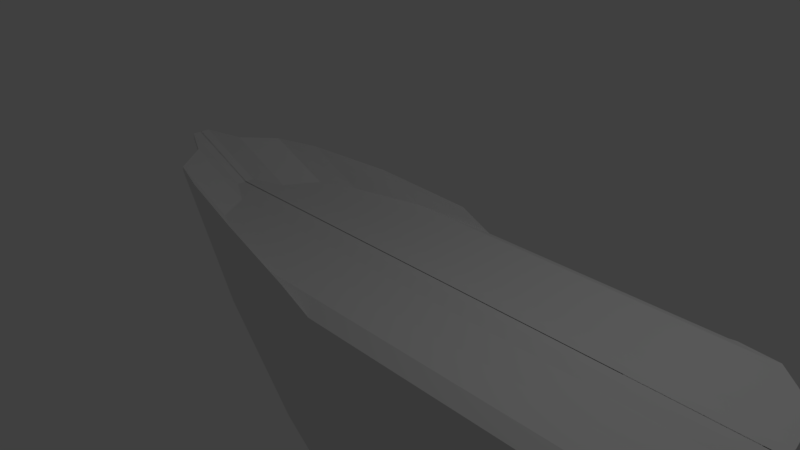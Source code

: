 # Source: ship.blend  (saved by Blender 2.79.0; exported with 4.5.12 LTS)
import bpy
from mathutils import Matrix  # noqa: F401  (used for matrix-valued properties, if any)

bpy.ops.wm.read_factory_settings(use_empty=True)
scene = bpy.context.scene
scene.name = 'Scene'

# ---- collections
col_collection_1 = bpy.data.collections.new('Collection 1'); scene.collection.children.link(col_collection_1)

# ---- materials (node trees are filled in below, after node groups)
mat_material = bpy.data.materials.new('Material')
mat_material.alpha_threshold = 0.0
mat_material.use_transparent_shadow = False
mat_material.roughness = 0.5
mat_material.line_color = (0.0, 0.0, 0.0, 1.0)

# ---- material node trees

# ---- world
world_world = bpy.data.worlds.new('World'); scene.world = world_world
world_world.color = (0.05088, 0.05088, 0.05088)
world_world.use_sun_shadow = False
world_world.sun_shadow_jitter_overblur = 0.0
world_world.cycles.sampling_method = 'MANUAL'

# ---- cameras
cam_camera = bpy.data.cameras.new('Camera')
cam_camera.clip_end = 100.0
cam_camera.lens = 35.0
cam_camera.sensor_width = 32.0
cam_camera.sensor_height = 18.0
cam_camera.ortho_scale = 7.314
cam_camera.dof.focus_distance = 0.0
cam_camera.dof.aperture_fstop = 128.0

# ---- lights
light_lamp = bpy.data.lights.new('Lamp', 'POINT')
light_lamp.transmission_factor = 0.0
light_lamp.cutoff_distance = 30.0
light_lamp.energy = 100.0
light_lamp.shadow_buffer_clip_start = 1.001
light_lamp.shadow_soft_size = 0.1
light_lamp.shadow_maximum_resolution = 0.006
light_lamp.use_absolute_resolution = True

# ---- meshes
me_cube = bpy.data.meshes.new('Cube')
me_cube.from_pydata([(-1.733, 0.08661, -3.245), (-1.733, -0.005504, -3.245), (-3.127, -0.005504, -1.642), (-3.127, 0.08661, -1.642), (-1.733, 0.08661, -0.05107), (-1.733, -0.005505, -0.05107), (-3.127, -0.005504, -0.05107), (-3.127, 0.08661, -0.05107), (-4.309, -0.005504, 0.3611), (-4.309, 0.08661, 0.3611), (-4.309, -0.005504, 0.4463), (-4.309, 0.08661, 0.4463), (-0.06315, 0.08661, -4.557), (-0.06315, -0.005505, -4.557), (-0.06315, 0.08661, -0.05107), (-0.06315, -0.005505, -0.05107), (1.732, 0.08661, -5.126), (1.732, -0.005505, -5.126), (1.732, 0.08661, -0.05107), (1.732, -0.005506, -0.05107), (3.684, 0.08661, -5.173), (3.684, -0.005506, -5.173), (3.684, 0.08661, -0.05107), (3.684, -0.005506, -0.05107), (5.194, 0.08661, -4.305), (5.194, -0.005506, -4.305), (5.194, 0.08661, -0.05106), (5.194, -0.005507, -0.05106), (5.42, 0.1326, -0.6872), (5.42, -0.005506, -0.6872), (5.42, 0.1326, -0.05106), (5.42, -0.005507, -0.05106), (-1.735, 0.1378, -3.245), (-3.129, 0.1378, -1.642), (-1.735, 0.1378, -0.05107), (-3.129, 0.1378, -0.05107), (-4.31, 0.1378, 0.3611), (-4.31, 0.1378, 0.4463), (-0.06461, 0.1378, -4.557), (-0.06461, 0.1378, -0.05107), (1.731, 0.1378, -5.126), (1.731, 0.1378, -0.05107), (3.683, 0.1378, -5.173), (3.683, 0.1378, -0.05107), (5.193, 0.1378, -4.305), (5.193, 0.1378, -0.05106), (5.418, 0.1837, -0.6872), (5.418, 0.1837, -0.05106), (-1.36, 0.3761, -3.088), (-2.673, 0.3761, -1.579), (-1.36, 0.3761, -0.08063), (-2.673, 0.3761, -0.08063), (-3.786, 0.3761, 0.3075), (-3.786, 0.3761, 0.3942), (0.2126, 0.3761, -4.324), (0.2126, 0.3761, -0.08063), (1.903, 0.3761, -4.86), (1.903, 0.3761, -0.08063), (3.742, 0.3761, -4.904), (3.742, 0.3761, -0.08063), (5.163, 0.3761, -4.086), (5.163, 0.3761, -0.08063), (5.376, 0.4194, -0.6797), (5.376, 0.4194, -0.08063), (-1.138, 0.8659, -2.925), (-2.379, 0.8659, -1.498), (-1.138, 0.8659, -0.08065), (-2.379, 0.8659, -0.08065), (-3.431, 0.8659, 0.2864), (-3.431, 0.8659, 0.3492), (0.3494, 0.8659, -4.093), (0.3494, 0.8659, -0.08065), (1.948, 0.8659, -4.6), (1.948, 0.8659, -0.08064), (3.687, 0.8659, -4.642), (3.687, 0.8659, -0.08064), (5.031, 0.8659, -3.869), (5.031, 0.8659, -0.08064), (5.232, 0.9068, -0.6472), (5.232, 0.9068, -0.08064), (-0.6906, 1.087, -2.621), (-1.803, 1.087, -1.341), (-0.6906, 1.087, -0.07131), (-1.803, 1.087, -0.07131), (-2.746, 1.087, 0.2577), (-2.746, 1.087, 0.3447), (0.6425, 1.087, -3.668), (0.6425, 1.087, -0.07131), (2.075, 1.087, -4.122), (2.075, 1.087, -0.07131), (3.634, 1.087, -4.16), (3.634, 1.087, -0.07131), (4.839, 1.087, -3.466), (4.839, 1.087, -0.07131), (5.019, 1.124, -0.5791), (5.019, 1.124, -0.07131), (0.1693, 1.365, -2.093), (-0.7163, 1.365, -1.075), (0.1693, 1.365, -0.06376), (-0.7163, 1.365, -0.06376), (-1.467, 1.365, 0.1982), (-1.467, 1.365, 0.2539), (1.231, 1.365, -2.927), (1.231, 1.365, -0.06376), (2.371, 1.365, -3.289), (2.371, 1.365, -0.06376), (3.612, 1.365, -3.318), (3.612, 1.365, -0.06376), (4.571, 1.365, -2.767), (4.571, 1.365, -0.06376), (4.715, 1.395, -0.468), (4.715, 1.395, -0.06376), (1.055, 1.583, -1.539), (0.457, 1.583, -0.8516), (1.055, 1.583, -0.1693), (0.457, 1.583, -0.1693), (-0.0497, 1.583, 0.007472), (-0.0497, 1.583, 0.06084), (1.771, 1.583, -2.101), (1.771, 1.583, -0.1693), (2.541, 1.583, -2.346), (2.541, 1.583, -0.1693), (3.378, 1.583, -2.366), (3.378, 1.583, -0.1693), (4.025, 1.583, -1.993), (4.025, 1.583, -0.1693), (4.122, 1.603, -0.4421), (4.122, 1.603, -0.1693), (0.4311, 1.81, -0.3459), (1.528, 1.633, -1.331), (1.13, 1.633, -0.873), (1.528, 1.633, -0.4182), (1.13, 1.633, -0.4182), (2.006, 1.633, -1.706), (2.006, 1.633, -0.4182), (2.519, 1.633, -1.869), (2.519, 1.633, -0.4182), (3.077, 1.633, -1.882), (3.077, 1.633, -0.4182), (3.509, 1.633, -1.634), (3.509, 1.633, -0.4182), (3.573, 1.646, -0.6), (3.573, 1.646, -0.4182)], [], [(0, 1, 2, 3), (4, 7, 6, 5), (5, 1, 13, 15), (1, 5, 6, 2), (2, 6, 10, 8), (24, 20, 42, 44), (8, 10, 11, 9), (6, 7, 11, 10), (14, 18, 41, 39), (3, 2, 8, 9), (15, 13, 17, 19), (12, 0, 32, 38), (1, 0, 12, 13), (4, 5, 15, 14), (17, 16, 20, 21), (13, 12, 16, 17), (14, 15, 19, 18), (22, 26, 45, 43), (22, 23, 27, 26), (18, 19, 23, 22), (16, 12, 38, 40), (19, 17, 21, 23), (27, 25, 29, 31), (3, 9, 36, 33), (23, 21, 25, 27), (21, 20, 24, 25), (28, 30, 31, 29), (25, 24, 28, 29), (26, 27, 31, 30), (4, 14, 39, 34), (37, 35, 51, 53), (39, 41, 57, 55), (47, 46, 62, 63), (36, 37, 53, 52), (40, 38, 54, 56), (44, 42, 58, 60), (35, 34, 50, 51), (18, 22, 43, 41), (28, 24, 44, 46), (9, 11, 37, 36), (26, 30, 47, 45), (0, 3, 33, 32), (30, 28, 46, 47), (7, 4, 34, 35), (20, 16, 40, 42), (11, 7, 35, 37), (52, 53, 69, 68), (56, 54, 70, 72), (60, 58, 74, 76), (51, 50, 66, 67), (59, 61, 77, 75), (54, 48, 64, 70), (50, 55, 71, 66), (46, 44, 60, 62), (33, 36, 52, 49), (45, 47, 63, 61), (42, 40, 56, 58), (32, 33, 49, 48), (41, 43, 59, 57), (34, 39, 55, 50), (38, 32, 48, 54), (43, 45, 61, 59), (70, 64, 80, 86), (66, 71, 87, 82), (73, 75, 91, 89), (64, 65, 81, 80), (74, 72, 88, 90), (77, 79, 95, 93), (65, 68, 84, 81), (63, 62, 78, 79), (55, 57, 73, 71), (53, 51, 67, 69), (62, 60, 76, 78), (49, 52, 68, 65), (61, 63, 79, 77), (58, 56, 72, 74), (48, 49, 65, 64), (57, 59, 75, 73), (85, 83, 99, 101), (87, 89, 105, 103), (95, 94, 110, 111), (84, 85, 101, 100), (88, 86, 102, 104), (92, 90, 106, 108), (83, 82, 98, 99), (75, 77, 93, 91), (67, 66, 82, 83), (76, 74, 90, 92), (72, 70, 86, 88), (68, 69, 85, 84), (79, 78, 94, 95), (71, 73, 89, 87), (69, 67, 83, 85), (78, 76, 92, 94), (100, 101, 117, 116), (104, 102, 118, 120), (108, 106, 122, 124), (99, 98, 114, 115), (107, 109, 125, 123), (102, 96, 112, 118), (98, 103, 119, 114), (94, 92, 108, 110), (81, 84, 100, 97), (93, 95, 111, 109), (90, 88, 104, 106), (80, 81, 97, 96), (89, 91, 107, 105), (82, 87, 103, 98), (86, 80, 96, 102), (91, 93, 109, 107), (118, 112, 129, 133), (115, 113, 116, 117), (114, 119, 134, 131), (121, 123, 138, 136), (112, 113, 130, 129), (122, 120, 135, 137), (125, 127, 142, 140), (111, 110, 126, 127), (103, 105, 121, 119), (101, 99, 115, 117), (110, 108, 124, 126), (97, 100, 116, 113), (109, 111, 127, 125), (106, 104, 120, 122), (96, 97, 113, 112), (105, 107, 123, 121), (131, 129, 130, 132), (129, 131, 134, 133), (133, 134, 136, 135), (135, 136, 138, 137), (137, 138, 140, 139), (139, 140, 142, 141), (113, 115, 132, 130), (123, 125, 140, 138), (115, 114, 131, 132), (124, 122, 137, 139), (120, 118, 133, 135), (127, 126, 141, 142), (119, 121, 136, 134), (126, 124, 139, 141)])
me_cube.materials.append(mat_material)
me_cube.use_remesh_preserve_volume = False
me_cube.use_remesh_preserve_attributes = False
me_cube.use_mirror_vertex_groups = False
me_cube.update()

# ---- objects
ob_cube = bpy.data.objects.new('Cube', me_cube)
ob_lamp = bpy.data.objects.new('Lamp', light_lamp)
ob_camera = bpy.data.objects.new('Camera', cam_camera)

# ---- transforms, parenting, visibility, modifiers, constraints
ob_cube.location = (0.0, 0.2313, 0.0)
ob_cube.scale = (1.0, -1.0, 1.0)
ob_cube.lock_rotations_4d = False
ob_cube.empty_display_type = 'ARROWS'
ob_cube.lineart.crease_threshold = 0.0
_m = ob_cube.modifiers.new('Mirror', 'MIRROR')
_m.use_axis = (False, True, False)
ob_lamp.location = (4.076, 1.005, 5.904)
ob_lamp.rotation_euler = (0.6503, 0.05522, 1.866)
ob_lamp.lock_rotations_4d = False
ob_lamp.empty_display_type = 'ARROWS'
ob_lamp.color = (0.0, 0.0, 0.0, 0.0)
ob_lamp.lineart.crease_threshold = 0.0
ob_camera.location = (7.481, -6.508, 5.344)
ob_camera.rotation_euler = (1.109, 0.0, 0.8149)
ob_camera.lock_rotations_4d = False
ob_camera.empty_display_type = 'ARROWS'
ob_camera.color = (0.0, 0.0, 0.0, 0.0)
ob_camera.display_type = 'WIRE'
ob_camera.lineart.crease_threshold = 0.0

# ---- collection membership
col_collection_1.objects.link(ob_cube)
col_collection_1.objects.link(ob_lamp)
col_collection_1.objects.link(ob_camera)

# ---- scene / render settings (as saved in the file)
scene.camera = ob_camera
scene.frame_start = 1; scene.frame_end = 250; scene.frame_set(1)
scene.render.engine = 'BLENDER_EEVEE_NEXT'
scene.render.resolution_percentage = 50
scene.render.dither_intensity = 0.0
scene.cycles.use_denoising = False
scene.cycles.samples = 128
scene.cycles.sampling_pattern = 'TABULATED_SOBOL'
scene.cycles.use_adaptive_sampling = False
scene.cycles.use_light_tree = False
scene.cycles.blur_glossy = 0.0
scene.cycles.sample_clamp_indirect = 0.0
scene.view_settings.view_transform = 'Standard'
bpy.context.view_layer.update()
